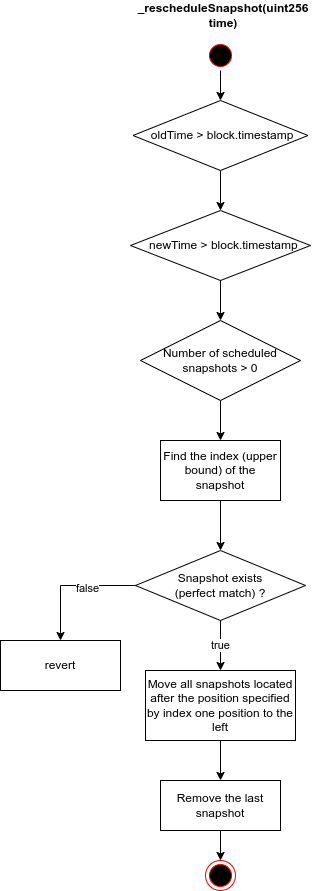

The diagram above was exported from draw.io. Its source (the exported page's mxGraphModel, read from the mxfile embedded in the PNG):
<mxGraphModel dx="1352" dy="961" grid="1" gridSize="10" guides="1" tooltips="1" connect="1" arrows="1" fold="1" page="1" pageScale="1" pageWidth="1100" pageHeight="850" math="0" shadow="0">
  <root>
    <mxCell id="0" />
    <mxCell id="1" parent="0" />
    <mxCell id="0L8v1Dmag4NHjbgd8pAe-1" value="&amp;nbsp;oldTime &amp;gt; block.timestamp" style="rhombus;whiteSpace=wrap;html=1;" parent="1" vertex="1">
      <mxGeometry x="442.5" y="180" width="175" height="70" as="geometry" />
    </mxCell>
    <mxCell id="0L8v1Dmag4NHjbgd8pAe-3" value="" style="ellipse;html=1;shape=startState;fillColor=#000000;strokeColor=#ff0000;" parent="1" vertex="1">
      <mxGeometry x="515" y="120" width="30" height="30" as="geometry" />
    </mxCell>
    <mxCell id="0L8v1Dmag4NHjbgd8pAe-5" value="_rescheduleSnapshot(uint256 time)" style="text;html=1;strokeColor=none;fillColor=none;align=center;verticalAlign=middle;whiteSpace=wrap;rounded=0;fontStyle=1" parent="1" vertex="1">
      <mxGeometry x="442.5" y="80" width="180" height="30" as="geometry" />
    </mxCell>
    <mxCell id="0L8v1Dmag4NHjbgd8pAe-6" value="Find the index (upper bound) of the snapshot" style="rounded=0;whiteSpace=wrap;html=1;" parent="1" vertex="1">
      <mxGeometry x="470" y="520" width="120" height="60" as="geometry" />
    </mxCell>
    <mxCell id="0L8v1Dmag4NHjbgd8pAe-7" value="Snapshot exists&lt;br&gt;(perfect match) ?" style="rhombus;whiteSpace=wrap;html=1;" parent="1" vertex="1">
      <mxGeometry x="445" y="630" width="170" height="70" as="geometry" />
    </mxCell>
    <mxCell id="0L8v1Dmag4NHjbgd8pAe-8" value="" style="endArrow=classic;html=1;rounded=0;exitX=0.5;exitY=1;exitDx=0;exitDy=0;entryX=0.5;entryY=0;entryDx=0;entryDy=0;" parent="1" source="0L8v1Dmag4NHjbgd8pAe-6" target="0L8v1Dmag4NHjbgd8pAe-7" edge="1">
      <mxGeometry width="50" height="50" relative="1" as="geometry">
        <mxPoint x="675" y="660" as="sourcePoint" />
        <mxPoint x="725" y="610" as="targetPoint" />
      </mxGeometry>
    </mxCell>
    <mxCell id="0L8v1Dmag4NHjbgd8pAe-9" value="" style="endArrow=classic;html=1;rounded=0;exitX=0;exitY=0.5;exitDx=0;exitDy=0;" parent="1" source="0L8v1Dmag4NHjbgd8pAe-7" target="0L8v1Dmag4NHjbgd8pAe-11" edge="1">
      <mxGeometry width="50" height="50" relative="1" as="geometry">
        <mxPoint x="440" y="660" as="sourcePoint" />
        <mxPoint x="380" y="720" as="targetPoint" />
        <Array as="points">
          <mxPoint x="370" y="665" />
        </Array>
      </mxGeometry>
    </mxCell>
    <mxCell id="0L8v1Dmag4NHjbgd8pAe-10" value="false" style="edgeLabel;html=1;align=center;verticalAlign=middle;resizable=0;points=[];" parent="0L8v1Dmag4NHjbgd8pAe-9" vertex="1" connectable="0">
      <mxGeometry x="-0.2389" y="2" relative="1" as="geometry">
        <mxPoint as="offset" />
      </mxGeometry>
    </mxCell>
    <mxCell id="0L8v1Dmag4NHjbgd8pAe-11" value="revert" style="rounded=0;whiteSpace=wrap;html=1;" parent="1" vertex="1">
      <mxGeometry x="310" y="720" width="120" height="50" as="geometry" />
    </mxCell>
    <mxCell id="0L8v1Dmag4NHjbgd8pAe-12" value="Remove the last snapshot" style="rounded=0;whiteSpace=wrap;html=1;" parent="1" vertex="1">
      <mxGeometry x="470" y="860" width="120" height="50" as="geometry" />
    </mxCell>
    <mxCell id="0L8v1Dmag4NHjbgd8pAe-13" value="Move all snapshots located after the position specified by index one position to the left" style="rounded=0;whiteSpace=wrap;html=1;" parent="1" vertex="1">
      <mxGeometry x="455" y="750" width="150" height="70" as="geometry" />
    </mxCell>
    <mxCell id="0L8v1Dmag4NHjbgd8pAe-14" value="true" style="endArrow=classic;html=1;rounded=0;entryX=0.5;entryY=0;entryDx=0;entryDy=0;" parent="1" target="0L8v1Dmag4NHjbgd8pAe-13" edge="1">
      <mxGeometry width="50" height="50" relative="1" as="geometry">
        <mxPoint x="530" y="700" as="sourcePoint" />
        <mxPoint x="710" y="670" as="targetPoint" />
      </mxGeometry>
    </mxCell>
    <mxCell id="0L8v1Dmag4NHjbgd8pAe-15" value="" style="endArrow=classic;html=1;rounded=0;exitX=0.5;exitY=1;exitDx=0;exitDy=0;entryX=0.5;entryY=0;entryDx=0;entryDy=0;" parent="1" source="0L8v1Dmag4NHjbgd8pAe-13" target="0L8v1Dmag4NHjbgd8pAe-12" edge="1">
      <mxGeometry width="50" height="50" relative="1" as="geometry">
        <mxPoint x="550" y="890" as="sourcePoint" />
        <mxPoint x="600" y="840" as="targetPoint" />
      </mxGeometry>
    </mxCell>
    <mxCell id="0L8v1Dmag4NHjbgd8pAe-18" value="&amp;nbsp; newTime &amp;gt; block.timestamp" style="rhombus;whiteSpace=wrap;html=1;" parent="1" vertex="1">
      <mxGeometry x="440" y="290" width="180" height="70" as="geometry" />
    </mxCell>
    <mxCell id="0L8v1Dmag4NHjbgd8pAe-19" value="" style="endArrow=classic;html=1;rounded=0;exitX=0.5;exitY=1;exitDx=0;exitDy=0;entryX=0.5;entryY=0;entryDx=0;entryDy=0;" parent="1" source="0L8v1Dmag4NHjbgd8pAe-1" target="0L8v1Dmag4NHjbgd8pAe-18" edge="1">
      <mxGeometry width="50" height="50" relative="1" as="geometry">
        <mxPoint x="690" y="290" as="sourcePoint" />
        <mxPoint x="740" y="240" as="targetPoint" />
      </mxGeometry>
    </mxCell>
    <mxCell id="0L8v1Dmag4NHjbgd8pAe-20" value="" style="endArrow=classic;html=1;rounded=0;exitX=0.5;exitY=1;exitDx=0;exitDy=0;" parent="1" source="F8NbRC2LzehStaNrrahr-1" target="0L8v1Dmag4NHjbgd8pAe-6" edge="1">
      <mxGeometry width="50" height="50" relative="1" as="geometry">
        <mxPoint x="670" y="410" as="sourcePoint" />
        <mxPoint x="720" y="360" as="targetPoint" />
      </mxGeometry>
    </mxCell>
    <mxCell id="F8NbRC2LzehStaNrrahr-1" value="Number of scheduled snapshots &amp;gt; 0" style="rhombus;whiteSpace=wrap;html=1;align=center;" parent="1" vertex="1">
      <mxGeometry x="450" y="400" width="160" height="80" as="geometry" />
    </mxCell>
    <mxCell id="F8NbRC2LzehStaNrrahr-2" value="" style="endArrow=classic;html=1;rounded=0;exitX=0.5;exitY=1;exitDx=0;exitDy=0;entryX=0.5;entryY=0;entryDx=0;entryDy=0;" parent="1" source="0L8v1Dmag4NHjbgd8pAe-18" target="F8NbRC2LzehStaNrrahr-1" edge="1">
      <mxGeometry width="50" height="50" relative="1" as="geometry">
        <mxPoint x="600" y="390" as="sourcePoint" />
        <mxPoint x="650" y="340" as="targetPoint" />
      </mxGeometry>
    </mxCell>
    <mxCell id="F8NbRC2LzehStaNrrahr-3" value="" style="endArrow=classic;html=1;rounded=0;entryX=0.5;entryY=0;entryDx=0;entryDy=0;exitX=0.5;exitY=1;exitDx=0;exitDy=0;" parent="1" source="0L8v1Dmag4NHjbgd8pAe-3" target="0L8v1Dmag4NHjbgd8pAe-1" edge="1">
      <mxGeometry width="50" height="50" relative="1" as="geometry">
        <mxPoint x="535" y="130" as="sourcePoint" />
        <mxPoint x="660" y="110" as="targetPoint" />
      </mxGeometry>
    </mxCell>
    <mxCell id="uM77rgtLB8jSQVAEpEE8-2" value="" style="ellipse;html=1;shape=endState;fillColor=#000000;strokeColor=#ff0000;" parent="1" vertex="1">
      <mxGeometry x="515" y="940" width="30" height="30" as="geometry" />
    </mxCell>
    <mxCell id="uM77rgtLB8jSQVAEpEE8-3" value="" style="endArrow=classic;html=1;rounded=0;exitX=0.5;exitY=1;exitDx=0;exitDy=0;" parent="1" source="0L8v1Dmag4NHjbgd8pAe-12" target="uM77rgtLB8jSQVAEpEE8-2" edge="1">
      <mxGeometry width="50" height="50" relative="1" as="geometry">
        <mxPoint x="620" y="930" as="sourcePoint" />
        <mxPoint x="670" y="880" as="targetPoint" />
      </mxGeometry>
    </mxCell>
  </root>
</mxGraphModel>